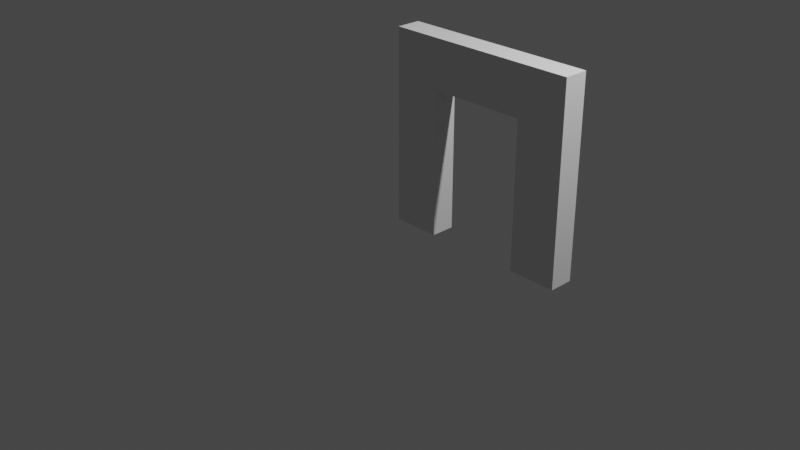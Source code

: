 # Source: SM_DoubleDoor_2x2x0.25m.blend  (saved by Blender 2.80.72; exported with 4.5.12 LTS)
import bpy
from mathutils import Matrix  # noqa: F401  (used for matrix-valued properties, if any)

bpy.ops.wm.read_factory_settings(use_empty=True)
scene = bpy.context.scene
scene.name = 'Scene'

# ---- collections
col_collection = bpy.data.collections.new('Collection'); scene.collection.children.link(col_collection)

# ---- world
world_world = bpy.data.worlds.new('World'); scene.world = world_world
world_world.use_nodes = True; world_world.node_tree.nodes.clear()
_N = world_world.node_tree.nodes; _L = world_world.node_tree.links
n0 = _N.new('ShaderNodeOutputWorld'); n0.name = 'World Output'; n0.location = (300, 300)
n1 = _N.new('ShaderNodeBackground'); n1.name = 'Background'; n1.location = (10, 300)
n1.inputs[0].default_value = (0.05088, 0.05088, 0.05088, 1.0)
_L.new(n1.outputs[0], n0.inputs[0])
n0.is_active_output = True
world_world.color = (0.05088, 0.05088, 0.05088)
world_world.use_sun_shadow = False
world_world.sun_shadow_jitter_overblur = 0.0

# ---- cameras
cam_camera = bpy.data.cameras.new('Camera')
cam_camera.clip_end = 100.0
cam_camera.ortho_scale = 7.314

# ---- lights
light_light = bpy.data.lights.new('Light', 'POINT')
light_light.transmission_factor = 0.0
light_light.cutoff_distance = 30.0
light_light.energy = 1000.0
light_light.shadow_buffer_clip_start = 1.001
light_light.shadow_soft_size = 0.1
light_light.shadow_maximum_resolution = 0.006
light_light.use_absolute_resolution = True

# ---- meshes
me_vert = bpy.data.meshes.new('Vert')
me_vert.from_pydata([(5.96e-08, 0.2468, 4.256e-05), (2.0, 0.2468, 4.256e-05), (2.0, 0.2468, 2.0), (5.96e-08, 0.2468, 2.0), (5.96e-08, -0.003247, 4.256e-05), (2.0, -0.003247, 4.256e-05), (2.0, -0.003247, 2.0), (5.96e-08, -0.003247, 2.0), (2.0, 0.2468, 1.0), (1.0, 0.2468, 2.0), (5.96e-08, 0.2468, 1.0), (2.0, -0.003247, 1.0), (1.0, -0.003247, 2.0), (5.96e-08, -0.003247, 1.0), (1.5, 0.2468, 4.256e-05), (2.0, 0.2468, 1.5), (0.5, 0.2468, 2.0), (5.96e-08, 0.2468, 1.5), (1.5, -0.003247, 4.256e-05), (2.0, -0.003247, 1.5), (0.5, -0.003247, 2.0), (5.96e-08, -0.003247, 1.5), (0.5, 0.2468, 4.256e-05), (2.0, 0.2468, 0.5), (1.5, 0.2468, 2.0), (5.96e-08, 0.2468, 0.5), (0.5, -0.003247, 4.256e-05), (2.0, -0.003247, 0.5), (1.5, -0.003247, 2.0), (5.96e-08, -0.003247, 0.5), (0.5, -0.003247, 1.0), (1.5, -0.003247, 1.0), (1.0, -0.003247, 1.5), (1.0, 0.2468, 1.5), (1.5, 0.2468, 1.0), (0.5, 0.2468, 1.0), (0.5, 0.2468, 0.5), (1.5, 0.2468, 0.5), (1.5, 0.2468, 1.5), (1.5, -0.003247, 1.5), (1.5, -0.003247, 0.5), (0.5, -0.003247, 0.5), (0.5, -0.003247, 1.5), (0.5, 0.2468, 1.5)], [], [(43, 17, 3, 16), (42, 20, 7, 21), (25, 29, 13, 10), (41, 30, 13, 29), (39, 28, 12, 32), (38, 33, 9, 24), (36, 25, 10, 35), (22, 0, 25, 36), (23, 37, 34, 8), (1, 14, 37, 23), (15, 38, 24, 2), (8, 34, 38, 15), (11, 19, 39, 31), (19, 6, 28, 39), (5, 27, 40, 18), (27, 11, 31, 40), (26, 41, 29, 4), (0, 4, 29, 25), (17, 21, 7, 3), (10, 13, 21, 17), (15, 19, 11, 8), (2, 6, 19, 15), (23, 27, 5, 1), (8, 11, 27, 23), (16, 20, 12, 9), (3, 7, 20, 16), (24, 28, 6, 2), (9, 12, 28, 24), (1, 5, 18, 14), (18, 40, 37, 14), (40, 31, 34, 37), (22, 26, 4, 0), (31, 39, 38, 34), (33, 38, 39, 32), (33, 32, 42, 43), (42, 30, 35, 43), (30, 42, 21, 13), (36, 35, 30, 41), (32, 12, 20, 42), (33, 43, 16, 9), (22, 36, 41, 26), (35, 10, 17, 43)])
me_vert.use_remesh_preserve_volume = False
me_vert.use_remesh_preserve_attributes = False
me_vert.use_mirror_vertex_groups = False
me_vert.update()

# ---- objects
ob_light = bpy.data.objects.new('Light', light_light)
ob_camera = bpy.data.objects.new('Camera', cam_camera)
ob_sm_door_2x2x0_25m = bpy.data.objects.new('SM_Door_2x2x0.25m', me_vert)

# ---- transforms, parenting, visibility, modifiers, constraints
ob_light.location = (4.076, 1.005, 5.904)
ob_light.rotation_euler = (0.6503, 0.05522, 1.866)
ob_light.lock_rotations_4d = False
ob_light.empty_display_type = 'ARROWS'
ob_light.color = (0.0, 0.0, 0.0, 0.0)
ob_light.lineart.crease_threshold = 0.0
ob_camera.location = (7.359, -6.926, 4.958)
ob_camera.rotation_euler = (1.109, 0.0, 0.8149)
ob_camera.lock_rotations_4d = False
ob_camera.empty_display_type = 'ARROWS'
ob_camera.color = (0.0, 0.0, 0.0, 0.0)
ob_camera.display_type = 'WIRE'
ob_camera.lineart.crease_threshold = 0.0
ob_sm_door_2x2x0_25m.location = (0.0, 0.0, 0.0)
ob_sm_door_2x2x0_25m.lineart.crease_threshold = 0.0

# ---- collection membership
col_collection.objects.link(ob_light)
col_collection.objects.link(ob_camera)
col_collection.objects.link(ob_sm_door_2x2x0_25m)

# ---- scene / render settings (as saved in the file)
scene.camera = ob_camera
scene.frame_start = 1; scene.frame_end = 250; scene.frame_set(1)
scene.render.engine = 'BLENDER_EEVEE_NEXT'
scene.cycles.use_denoising = False
scene.cycles.samples = 128
scene.cycles.sampling_pattern = 'TABULATED_SOBOL'
scene.cycles.use_adaptive_sampling = False
scene.cycles.use_light_tree = False
scene.view_settings.view_transform = 'Filmic'
bpy.context.view_layer.update()
